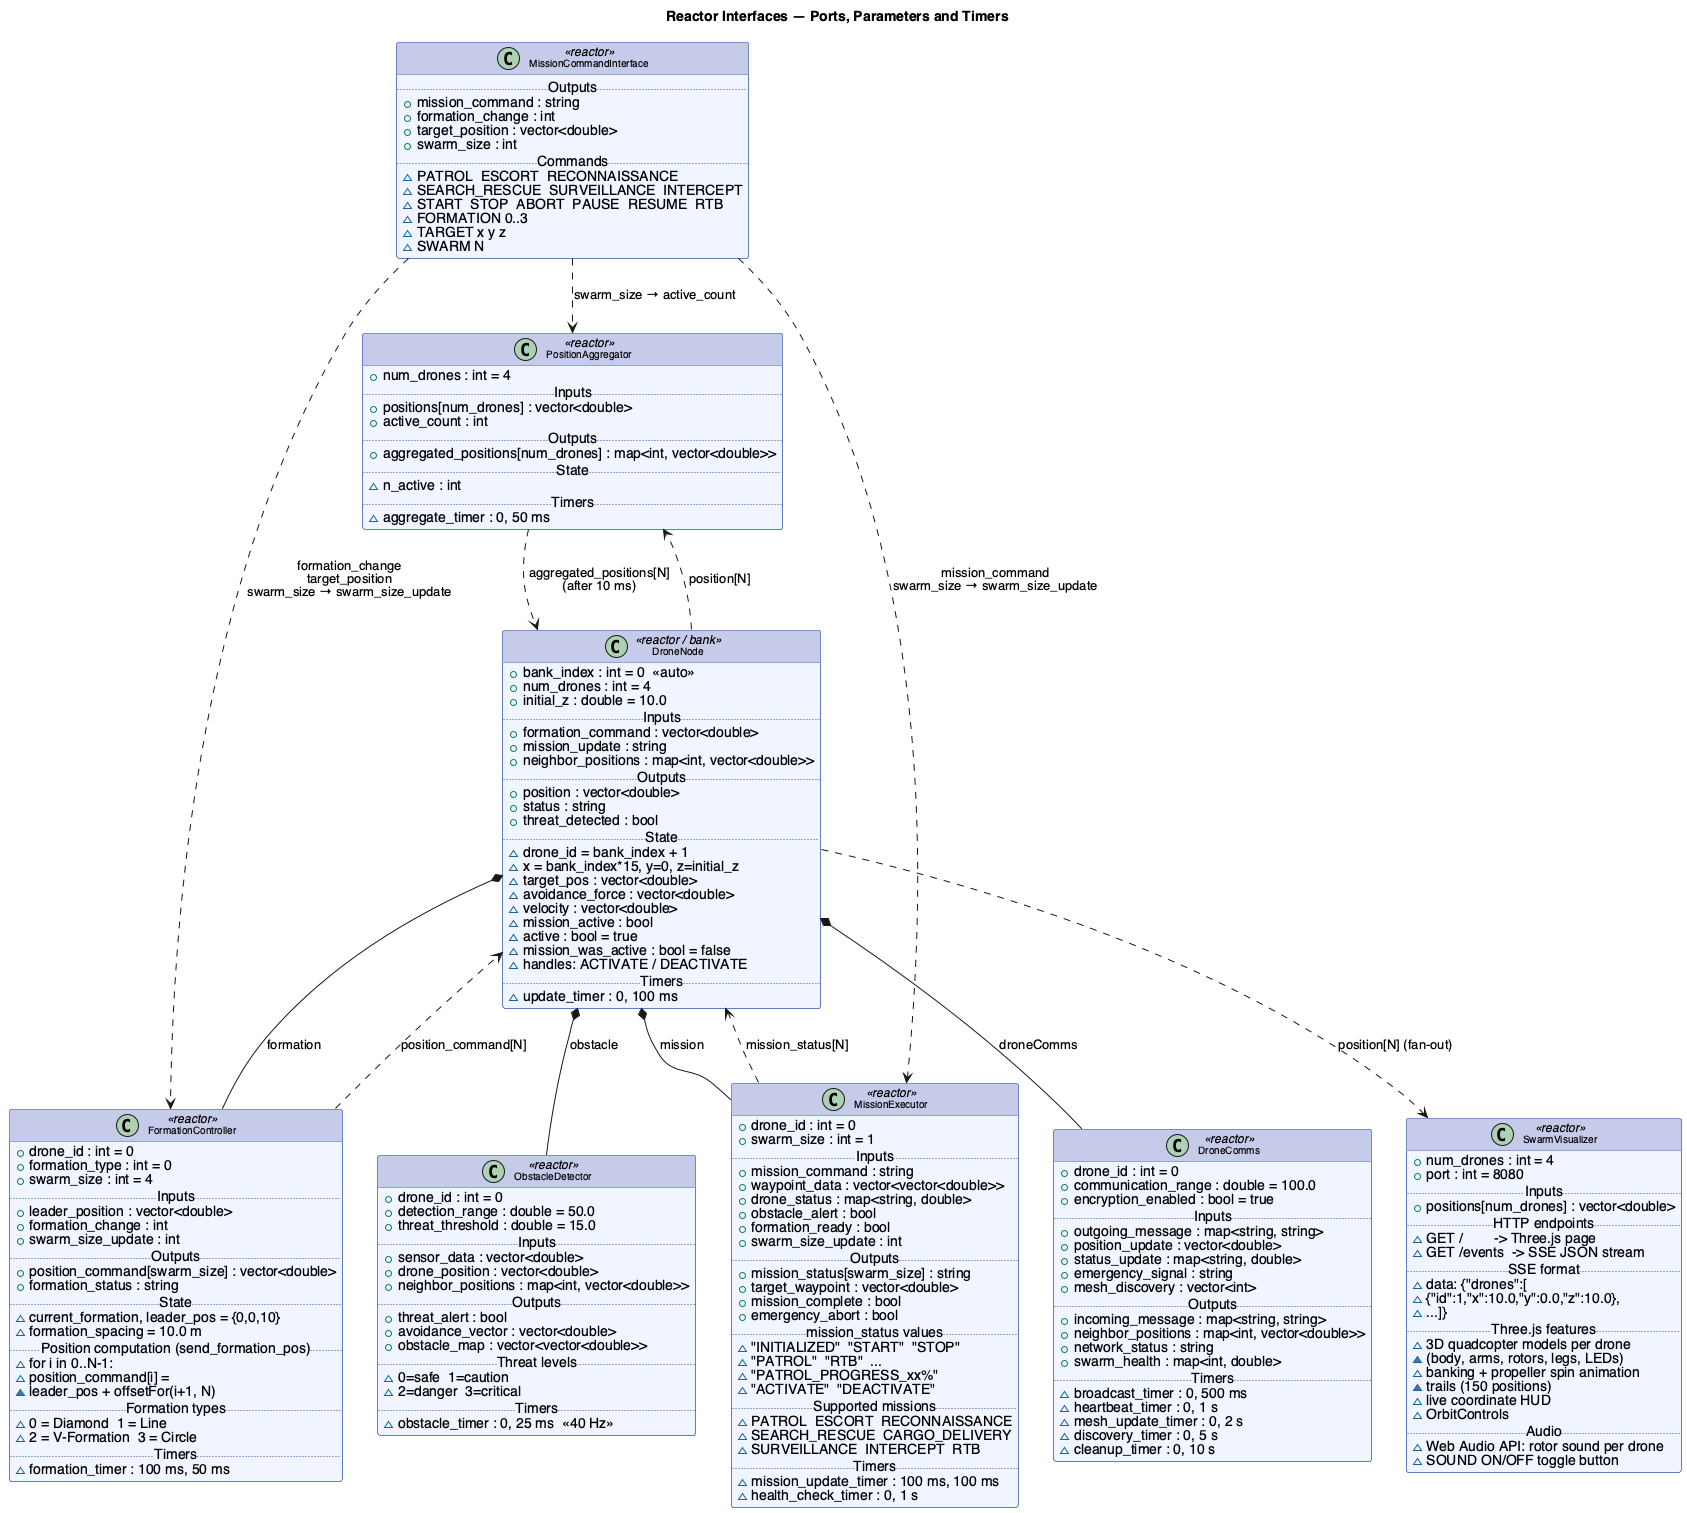

The diagram above was rendered by PlantUML. Its source (embedded in the PNG):
@startuml 03_reactors_interfaces
skinparam classBackgroundColor #F0F4FF
skinparam classBorderColor #3355AA
skinparam classHeaderBackgroundColor #C5CAE9
skinparam backgroundColor #FFFFFF
skinparam defaultFontName Helvetica
skinparam class {
    FontSize 10
}

title Reactor Interfaces — Ports, Parameters and Timers

class "MissionCommandInterface" <<reactor>> {
    ' Detached thread: reads stdin, schedules physical action
    ..Outputs..
    + mission_command : string
    + formation_change : int
    + target_position : vector<double>
    + swarm_size : int
    ..Commands..
    ~ PATROL  ESCORT  RECONNAISSANCE
    ~ SEARCH_RESCUE  SURVEILLANCE  INTERCEPT
    ~ START  STOP  ABORT  PAUSE  RESUME  RTB
    ~ FORMATION 0..3
    ~ TARGET x y z
    ~ SWARM N
}

class "PositionAggregator" <<reactor>> {
    ' Parameters
    + num_drones : int = 4
    ..Inputs..
    + positions[num_drones] : vector<double>
    + active_count : int
    ..Outputs..
    + aggregated_positions[num_drones] : map<int, vector<double>>
    ..State..
    ~ n_active : int
    ..Timers..
    ~ aggregate_timer : 0, 50 ms
}

class "DroneNode" <<reactor / bank>> {
    ' Parameters
    + bank_index : int = 0  «auto»
    + num_drones : int = 4
    + initial_z : double = 10.0
    ..Inputs..
    + formation_command : vector<double>
    + mission_update : string
    + neighbor_positions : map<int, vector<double>>
    ..Outputs..
    + position : vector<double>
    + status : string
    + threat_detected : bool
    ..State..
    ~ drone_id = bank_index + 1
    ~ x = bank_index*15, y=0, z=initial_z
    ~ target_pos : vector<double>
    ~ avoidance_force : vector<double>
    ~ velocity : vector<double>
    ~ mission_active : bool
    ~ active : bool = true
    ~ mission_was_active : bool = false
    ~ handles: ACTIVATE / DEACTIVATE
    ..Timers..
    ~ update_timer : 0, 100 ms
}

class "FormationController" <<reactor>> {
    ' Parameters
    + drone_id : int = 0
    + formation_type : int = 0
    + swarm_size : int = 4
    ..Inputs..
    + leader_position : vector<double>
    + formation_change : int
    + swarm_size_update : int
    ..Outputs..
    + position_command[swarm_size] : vector<double>
    + formation_status : string
    ..State..
    ~ current_formation, leader_pos = {0,0,10}
    ~ formation_spacing = 10.0 m
    ..Position computation (send_formation_pos)..
    ~ for i in 0..N-1:
    ~   position_command[i] =
    ~     leader_pos + offsetFor(i+1, N)
    ..Formation types..
    ~ 0 = Diamond  1 = Line
    ~ 2 = V-Formation  3 = Circle
    ..Timers..
    ~ formation_timer : 100 ms, 50 ms
}

class "ObstacleDetector" <<reactor>> {
    ' Parameters
    + drone_id : int = 0
    + detection_range : double = 50.0
    + threat_threshold : double = 15.0
    ..Inputs..
    + sensor_data : vector<double>
    + drone_position : vector<double>
    + neighbor_positions : map<int, vector<double>>
    ..Outputs..
    + threat_alert : bool
    + avoidance_vector : vector<double>
    + obstacle_map : vector<vector<double>>
    ..Threat levels..
    ~ 0=safe  1=caution
    ~ 2=danger  3=critical
    ..Timers..
    ~ obstacle_timer : 0, 25 ms  «40 Hz»
}

class "MissionExecutor" <<reactor>> {
    ' Parameters
    + drone_id : int = 0
    + swarm_size : int = 1
    ..Inputs..
    + mission_command : string
    + waypoint_data : vector<vector<double>>
    + drone_status : map<string, double>
    + obstacle_alert : bool
    + formation_ready : bool
    + swarm_size_update : int
    ..Outputs..
    + mission_status[swarm_size] : string
    + target_waypoint : vector<double>
    + mission_complete : bool
    + emergency_abort : bool
    ..mission_status values..
    ~ "INITIALIZED"  "START"  "STOP"
    ~ "PATROL"  "RTB"  ...
    ~ "PATROL_PROGRESS_xx%"
    ~ "ACTIVATE"  "DEACTIVATE"
    ..Supported missions..
    ~ PATROL  ESCORT  RECONNAISSANCE
    ~ SEARCH_RESCUE  CARGO_DELIVERY
    ~ SURVEILLANCE  INTERCEPT  RTB
    ..Timers..
    ~ mission_update_timer : 100 ms, 100 ms
    ~ health_check_timer : 0, 1 s
}

class "DroneComms" <<reactor>> {
    ' Parameters
    + drone_id : int = 0
    + communication_range : double = 100.0
    + encryption_enabled : bool = true
    ..Inputs..
    + outgoing_message : map<string, string>
    + position_update : vector<double>
    + status_update : map<string, double>
    + emergency_signal : string
    + mesh_discovery : vector<int>
    ..Outputs..
    + incoming_message : map<string, string>
    + neighbor_positions : map<int, vector<double>>
    + network_status : string
    + swarm_health : map<int, double>
    ..Timers..
    ~ broadcast_timer : 0, 500 ms
    ~ heartbeat_timer : 0, 1 s
    ~ mesh_update_timer : 0, 2 s
    ~ discovery_timer : 0, 5 s
    ~ cleanup_timer : 0, 10 s
}

class "SwarmVisualizer" <<reactor>> {
    ' Embedded HTTP+SSE server (POSIX sockets)
    ' HTML page in swarm_viz_html.hh
    ' Parameters
    + num_drones : int = 4
    + port : int = 8080
    ..Inputs..
    + positions[num_drones] : vector<double>
    ..HTTP endpoints..
    ~ GET /        -> Three.js page
    ~ GET /events  -> SSE JSON stream
    ..SSE format..
    ~ data: {"drones":[
    ~   {"id":1,"x":10.0,"y":0.0,"z":10.0},
    ~   ...]}
    ..Three.js features..
    ~ 3D quadcopter models per drone
    ~   (body, arms, rotors, legs, LEDs)
    ~ banking + propeller spin animation
    ~ trails (150 positions)
    ~ live coordinate HUD
    ~ OrbitControls
    ..Audio..
    ~ Web Audio API: rotor sound per drone
    ~ SOUND ON/OFF toggle button
}

' Composition inside DroneNode
DroneNode *-- FormationController : formation
DroneNode *-- ObstacleDetector   : obstacle
DroneNode *-- MissionExecutor    : mission
DroneNode *-- DroneComms         : droneComms

' DroneSwarm-level connections
MissionCommandInterface ..> MissionExecutor    : mission_command\nswarm_size → swarm_size_update
MissionCommandInterface ..> FormationController : formation_change\ntarget_position\nswarm_size → swarm_size_update
MissionCommandInterface ..> PositionAggregator : swarm_size → active_count
FormationController     ..> DroneNode          : position_command[N]
MissionExecutor         ..> DroneNode          : mission_status[N]
DroneNode               ..> PositionAggregator : position[N]
PositionAggregator      ..> DroneNode          : aggregated_positions[N]\n(after 10 ms)
DroneNode               ..> SwarmVisualizer    : position[N] (fan-out)

@enduml